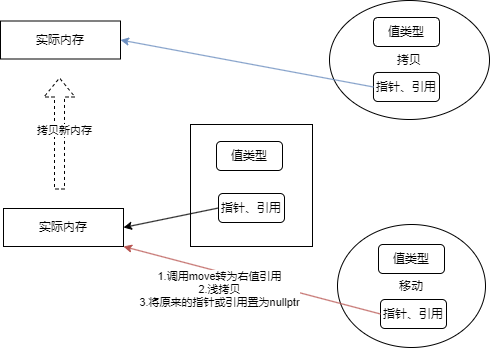

The diagram above was exported from draw.io. Its source (the exported page's mxGraphModel, read from the mxfile embedded in the PNG):
<mxGraphModel dx="1426" dy="785" grid="0" gridSize="10" guides="1" tooltips="1" connect="1" arrows="1" fold="1" page="1" pageScale="1" pageWidth="827" pageHeight="1169" background="#ffffff" math="0" shadow="0">
  <root>
    <mxCell id="0" />
    <mxCell id="1" parent="0" />
    <mxCell id="X22bO2o8L3zZ04PXnRMC-1" value="" style="rounded=0;whiteSpace=wrap;html=1;" vertex="1" parent="1">
      <mxGeometry x="206" y="281" width="122" height="122" as="geometry" />
    </mxCell>
    <mxCell id="X22bO2o8L3zZ04PXnRMC-2" value="值类型" style="rounded=1;whiteSpace=wrap;html=1;" vertex="1" parent="1">
      <mxGeometry x="232" y="298" width="66" height="29" as="geometry" />
    </mxCell>
    <mxCell id="X22bO2o8L3zZ04PXnRMC-3" value="指针、引用" style="rounded=1;whiteSpace=wrap;html=1;" vertex="1" parent="1">
      <mxGeometry x="234" y="350" width="66" height="29" as="geometry" />
    </mxCell>
    <mxCell id="X22bO2o8L3zZ04PXnRMC-5" value="拷贝" style="ellipse;whiteSpace=wrap;html=1;" vertex="1" parent="1">
      <mxGeometry x="345" y="157" width="160" height="119" as="geometry" />
    </mxCell>
    <mxCell id="X22bO2o8L3zZ04PXnRMC-6" value="移动" style="ellipse;whiteSpace=wrap;html=1;" vertex="1" parent="1">
      <mxGeometry x="353" y="381" width="148" height="123" as="geometry" />
    </mxCell>
    <mxCell id="X22bO2o8L3zZ04PXnRMC-7" value="" style="endArrow=classic;html=1;rounded=0;exitX=0;exitY=0.5;exitDx=0;exitDy=0;entryX=1;entryY=0.5;entryDx=0;entryDy=0;" edge="1" parent="1" source="X22bO2o8L3zZ04PXnRMC-3" target="X22bO2o8L3zZ04PXnRMC-8">
      <mxGeometry width="50" height="50" relative="1" as="geometry">
        <mxPoint x="387" y="429" as="sourcePoint" />
        <mxPoint x="166" y="369" as="targetPoint" />
      </mxGeometry>
    </mxCell>
    <mxCell id="X22bO2o8L3zZ04PXnRMC-8" value="实际内存" style="rounded=0;whiteSpace=wrap;html=1;" vertex="1" parent="1">
      <mxGeometry x="19" y="365" width="120" height="38" as="geometry" />
    </mxCell>
    <mxCell id="X22bO2o8L3zZ04PXnRMC-9" value="指针、引用" style="rounded=1;whiteSpace=wrap;html=1;" vertex="1" parent="1">
      <mxGeometry x="396" y="456" width="66" height="29" as="geometry" />
    </mxCell>
    <mxCell id="X22bO2o8L3zZ04PXnRMC-10" value="值类型" style="rounded=1;whiteSpace=wrap;html=1;" vertex="1" parent="1">
      <mxGeometry x="394" y="401" width="66" height="29" as="geometry" />
    </mxCell>
    <mxCell id="X22bO2o8L3zZ04PXnRMC-11" value="" style="endArrow=classic;html=1;rounded=0;exitX=0;exitY=0.5;exitDx=0;exitDy=0;entryX=1;entryY=1;entryDx=0;entryDy=0;fillColor=#f8cecc;strokeColor=#b85450;" edge="1" parent="1" source="X22bO2o8L3zZ04PXnRMC-9" target="X22bO2o8L3zZ04PXnRMC-8">
      <mxGeometry width="50" height="50" relative="1" as="geometry">
        <mxPoint x="387" y="429" as="sourcePoint" />
        <mxPoint x="437" y="379" as="targetPoint" />
      </mxGeometry>
    </mxCell>
    <mxCell id="X22bO2o8L3zZ04PXnRMC-18" value="&lt;div&gt;1.调用move转为右值引用&lt;/div&gt;2.浅拷贝&lt;div&gt;3.将原来的指针或引用置为nullptr&lt;/div&gt;" style="edgeLabel;html=1;align=center;verticalAlign=middle;resizable=0;points=[];" vertex="1" connectable="0" parent="X22bO2o8L3zZ04PXnRMC-11">
      <mxGeometry x="0.4847" y="5" relative="1" as="geometry">
        <mxPoint x="30" y="20" as="offset" />
      </mxGeometry>
    </mxCell>
    <mxCell id="X22bO2o8L3zZ04PXnRMC-12" value="值类型" style="rounded=1;whiteSpace=wrap;html=1;" vertex="1" parent="1">
      <mxGeometry x="389" y="174" width="66" height="29" as="geometry" />
    </mxCell>
    <mxCell id="X22bO2o8L3zZ04PXnRMC-13" value="指针、引用" style="rounded=1;whiteSpace=wrap;html=1;" vertex="1" parent="1">
      <mxGeometry x="389" y="229" width="66" height="29" as="geometry" />
    </mxCell>
    <mxCell id="X22bO2o8L3zZ04PXnRMC-14" value="实际内存" style="rounded=0;whiteSpace=wrap;html=1;" vertex="1" parent="1">
      <mxGeometry x="16" y="177.5" width="120" height="38" as="geometry" />
    </mxCell>
    <mxCell id="X22bO2o8L3zZ04PXnRMC-15" value="" style="shape=flexArrow;endArrow=classic;html=1;rounded=0;dashed=1;" edge="1" parent="1">
      <mxGeometry width="50" height="50" relative="1" as="geometry">
        <mxPoint x="75" y="346" as="sourcePoint" />
        <mxPoint x="75" y="234" as="targetPoint" />
      </mxGeometry>
    </mxCell>
    <mxCell id="X22bO2o8L3zZ04PXnRMC-17" value="拷贝新内存" style="edgeLabel;html=1;align=center;verticalAlign=middle;resizable=0;points=[];" vertex="1" connectable="0" parent="X22bO2o8L3zZ04PXnRMC-15">
      <mxGeometry x="0.0787" y="-4" relative="1" as="geometry">
        <mxPoint as="offset" />
      </mxGeometry>
    </mxCell>
    <mxCell id="X22bO2o8L3zZ04PXnRMC-16" value="" style="endArrow=classic;html=1;rounded=0;exitX=0;exitY=0.5;exitDx=0;exitDy=0;entryX=1;entryY=0.5;entryDx=0;entryDy=0;fillColor=#dae8fc;strokeColor=#6c8ebf;" edge="1" parent="1" source="X22bO2o8L3zZ04PXnRMC-13" target="X22bO2o8L3zZ04PXnRMC-14">
      <mxGeometry width="50" height="50" relative="1" as="geometry">
        <mxPoint x="387" y="429" as="sourcePoint" />
        <mxPoint x="437" y="379" as="targetPoint" />
      </mxGeometry>
    </mxCell>
  </root>
</mxGraphModel>